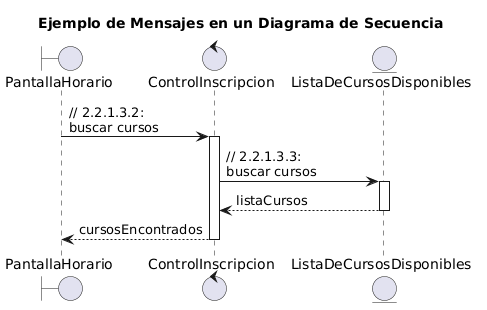

The diagram above was rendered by PlantUML. Its source (embedded in the PNG):
@startuml
title Ejemplo de Mensajes en un Diagrama de Secuencia

boundary "PantallaHorario" as pantalla
control "ControlInscripcion" as control
entity "ListaDeCursosDisponibles" as lista

pantalla -> control : // 2.2.1.3.2:\nbuscar cursos
activate control

control -> lista : // 2.2.1.3.3:\nbuscar cursos
activate lista

lista --> control : listaCursos
deactivate lista

control --> pantalla : cursosEncontrados
deactivate control
@enduml